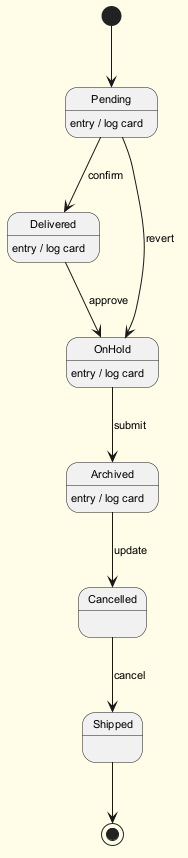

The diagram above was rendered by PlantUML. Its source (embedded in the PNG):
@startuml
skinparam backgroundColor #FFFDE7
skinparam classBackgroundColor #FFF9C4
skinparam classBorderColor #F57F17
skinparam defaultFontSize 11
[*] --> Pending
Pending --> Delivered : confirm
Pending : entry / log card
Delivered --> OnHold : approve
Delivered : entry / log card
OnHold --> Archived : submit
OnHold : entry / log card
Archived --> Cancelled : update
Archived : entry / log card
Cancelled --> Shipped : cancel
Pending --> OnHold : revert
Shipped --> [*]
@enduml